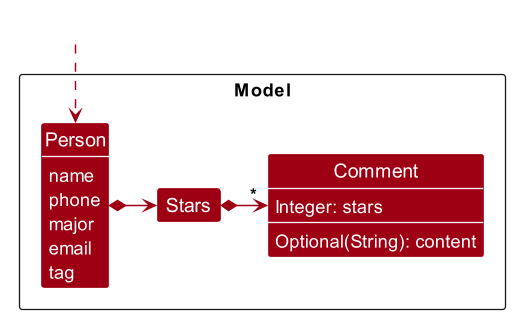

The diagram above was rendered by PlantUML. Its source (embedded in the PNG):
@startuml
!include style.puml
skinparam arrowThickness 1.1
skinparam arrowColor MODEL_COLOR
skinparam classBackgroundColor MODEL_COLOR

' style.uml hides all class members, hence we show them using
' the following commands
show members
hide empty members
skinparam ClassAttributeFontColor #FFFFFF

package Model as ModelPackage <<Rectangle>>{
    Class Person {
        name
        phone
        major
        email
        tag
    }
    Class Stars
    class Comment {
        Integer: stars
        Optional(String): content
    }
}

' Create an invisible class in the diagram to draw the arrow representing
' the external user of the model
class HiddenOutside #FFFFFF
HiddenOutside ..> Person

Person *-right-> Stars
Stars *-right> "*" Comment


'Person -[hidden]up--> I
'UniquePersonList -[hidden]right-> I

'ModelManager --> "~* filtered" Person
@enduml